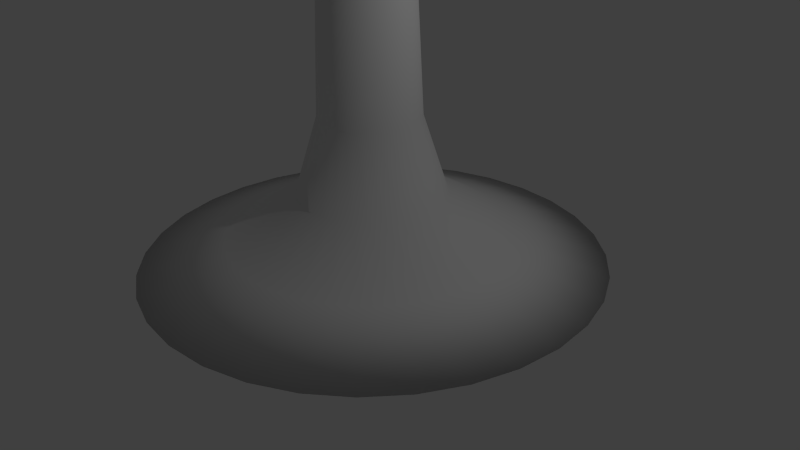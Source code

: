 # Source: pied_conique_01.blend  (saved by Blender 2.69.0; exported with 4.5.12 LTS)
import bpy
from mathutils import Matrix  # noqa: F401  (used for matrix-valued properties, if any)

bpy.ops.wm.read_factory_settings(use_empty=True)
scene = bpy.context.scene
scene.name = 'Scene'

# ---- collections
col_collection_1 = bpy.data.collections.new('Collection 1'); scene.collection.children.link(col_collection_1)

# ---- materials (node trees are filled in below, after node groups)
mat_material = bpy.data.materials.new('Material')
mat_material.alpha_threshold = 0.0
mat_material.use_transparent_shadow = False
mat_material.roughness = 0.5
mat_material.line_color = (0.0, 0.0, 0.0, 1.0)

# ---- material node trees

# ---- world
world_world = bpy.data.worlds.new('World'); scene.world = world_world
world_world.color = (0.05088, 0.05088, 0.05088)
world_world.use_sun_shadow = False
world_world.sun_shadow_jitter_overblur = 0.0
world_world.cycles.sampling_method = 'MANUAL'
world_world.cycles.sample_map_resolution = 256

# ---- cameras
cam_camera = bpy.data.cameras.new('Camera')
cam_camera.clip_end = 100.0
cam_camera.lens = 35.0
cam_camera.sensor_width = 32.0
cam_camera.sensor_height = 18.0
cam_camera.ortho_scale = 7.314
cam_camera.dof.focus_distance = 0.0
cam_camera.dof.aperture_fstop = 128.0

# ---- lights
light_lamp = bpy.data.lights.new('Lamp', 'POINT')
light_lamp.transmission_factor = 0.0
light_lamp.cutoff_distance = 30.0
light_lamp.energy = 100.0
light_lamp.shadow_buffer_clip_start = 1.001
light_lamp.shadow_soft_size = 0.1
light_lamp.shadow_maximum_resolution = 0.006
light_lamp.use_absolute_resolution = True
light_lamp.cycles.use_multiple_importance_sampling = False

# ---- meshes
me_cube = bpy.data.meshes.new('Cube')
me_cube.from_pydata([(-2.967, 0.0, 0.0), (-1.859, 0.0, 0.3569), (-0.9502, -6.485e-08, 0.9043), (-0.6402, -4.262e-07, 1.883), (-0.466, -3.816e-07, 6.0), (-2.91, 0.5789, 0.0), (-1.823, 0.3626, 0.3569), (-0.932, 0.1854, 0.9043), (-0.6279, 0.1249, 1.883), (-0.457, 0.0909, 6.0), (-2.742, 1.136, 0.0), (-1.717, 0.7113, 0.3569), (-0.8779, 0.3636, 0.9043), (-0.5915, 0.245, 1.883), (-0.4305, 0.1783, 6.0), (-2.467, 1.649, 0.0), (-1.545, 1.033, 0.3569), (-0.7901, 0.5279, 0.9043), (-0.5323, 0.3557, 1.883), (-0.3874, 0.2589, 6.0), (-2.098, 2.098, 0.0), (-1.314, 1.314, 0.3569), (-0.6719, 0.6719, 0.9043), (-0.4527, 0.4527, 1.883), (-0.3295, 0.3295, 6.0), (-1.649, 2.467, 0.0), (-1.033, 1.545, 0.3569), (-0.5279, 0.7901, 0.9043), (-0.3557, 0.5323, 1.883), (-0.2589, 0.3874, 6.0), (-3.405e-07, -2.117e-07, 6.0), (-1.136, 2.742, 0.0), (-0.7112, 1.717, 0.3569), (-0.3636, 0.8779, 0.9043), (-0.245, 0.5915, 1.883), (-0.1783, 0.4305, 6.0), (-0.5789, 2.91, 0.0), (-0.3626, 1.823, 0.3569), (-0.1854, 0.932, 0.9043), (-0.1249, 0.6279, 1.883), (-0.0909, 0.457, 6.0), (1.907e-06, 2.967, 0.0), (1.132e-06, 1.859, 0.3569), (5.513e-07, 0.9502, 0.9043), (-2.235e-08, 0.6402, 1.883), (-8.95e-08, 0.466, 6.0), (0.5789, 2.91, 0.0), (0.3626, 1.823, 0.3569), (0.1854, 0.932, 0.9043), (0.1249, 0.6279, 1.883), (0.0909, 0.457, 6.0), (1.136, 2.742, 0.0), (0.7113, 1.717, 0.3569), (0.3636, 0.8779, 0.9043), (0.245, 0.5915, 1.883), (0.1783, 0.4305, 6.0), (1.649, 2.467, 0.0), (1.033, 1.545, 0.3569), (0.5279, 0.7901, 0.9043), (0.3557, 0.5323, 1.883), (0.2589, 0.3874, 6.0), (2.098, 2.098, 0.0), (1.314, 1.314, 0.3569), (0.6719, 0.6719, 0.9043), (0.4527, 0.4527, 1.883), (0.3295, 0.3295, 6.0), (2.467, 1.649, 0.0), (1.545, 1.033, 0.3569), (0.7901, 0.5279, 0.9043), (0.5323, 0.3557, 1.883), (0.3874, 0.2589, 6.0), (2.742, 1.136, 0.0), (1.717, 0.7112, 0.3569), (0.8779, 0.3636, 0.9043), (0.5915, 0.245, 1.883), (0.4305, 0.1783, 6.0), (2.91, 0.5789, 0.0), (1.823, 0.3626, 0.3569), (0.932, 0.1854, 0.9043), (0.6279, 0.1249, 1.883), (0.457, 0.0909, 6.0), (2.967, -3.934e-06, 0.0), (1.859, -2.354e-06, 0.3569), (0.9502, -1.147e-06, 0.9043), (0.6402, -3.874e-07, 1.883), (0.466, -2.399e-07, 6.0), (2.91, -0.5789, 0.0), (1.823, -0.3626, 0.3569), (0.932, -0.1854, 0.9043), (0.6279, -0.1249, 1.883), (0.457, -0.0909, 6.0), (2.742, -1.136, 0.0), (1.717, -0.7113, 0.3569), (0.8779, -0.3636, 0.9043), (0.5915, -0.245, 1.883), (0.4305, -0.1783, 6.0), (2.467, -1.649, 0.0), (1.545, -1.033, 0.3569), (0.7901, -0.5279, 0.9043), (0.5323, -0.3557, 1.883), (0.3874, -0.2589, 6.0), (2.098, -2.098, 0.0), (1.314, -1.314, 0.3569), (0.6719, -0.6719, 0.9043), (0.4527, -0.4527, 1.883), (0.3295, -0.3295, 6.0), (1.649, -2.467, 0.0), (1.033, -1.545, 0.3569), (0.5279, -0.7901, 0.9043), (0.3557, -0.5323, 1.883), (0.2589, -0.3874, 6.0), (1.136, -2.742, 0.0), (0.7112, -1.717, 0.3569), (0.3636, -0.8779, 0.9043), (0.245, -0.5915, 1.883), (0.1783, -0.4305, 6.0), (0.0, 0.0, 0.0), (0.5789, -2.91, 0.0), (0.3626, -1.823, 0.3569), (0.1854, -0.932, 0.9043), (0.1249, -0.6279, 1.883), (0.0909, -0.457, 6.0), (-5.96e-06, -2.967, 0.0), (-3.487e-06, -1.859, 0.3569), (-1.743e-06, -0.9502, 0.9043), (-7.227e-07, -0.6402, 1.883), (-5.772e-07, -0.466, 6.0), (-0.5789, -2.91, 0.0), (-0.3626, -1.823, 0.3569), (-0.1854, -0.932, 0.9043), (-0.1249, -0.6279, 1.883), (-0.0909, -0.457, 6.0), (-1.136, -2.742, 0.0), (-0.7113, -1.717, 0.3569), (-0.3636, -0.8779, 0.9043), (-0.245, -0.5915, 1.883), (-0.1783, -0.4305, 6.0), (-1.649, -2.467, 0.0), (-1.033, -1.545, 0.3569), (-0.5279, -0.7901, 0.9043), (-0.3557, -0.5323, 1.883), (-0.2589, -0.3874, 6.0), (-2.098, -2.098, 0.0), (-1.314, -1.314, 0.3569), (-0.6719, -0.6719, 0.9043), (-0.4527, -0.4527, 1.883), (-0.3295, -0.3295, 6.0), (-2.467, -1.649, 0.0), (-1.545, -1.033, 0.3569), (-0.7901, -0.5279, 0.9043), (-0.5323, -0.3557, 1.883), (-0.3874, -0.2589, 6.0), (-2.742, -1.136, 0.0), (-1.717, -0.7112, 0.3569), (-0.8779, -0.3636, 0.9043), (-0.5915, -0.245, 1.883), (-0.4305, -0.1783, 6.0), (-2.91, -0.5789, 0.0), (-1.823, -0.3626, 0.3569), (-0.932, -0.1854, 0.9043), (-0.6279, -0.1249, 1.883), (-0.457, -0.0909, 6.0)], [], [(3, 4, 9, 8), (2, 3, 8, 7), (1, 2, 7, 6), (0, 1, 6, 5), (8, 9, 14, 13), (7, 8, 13, 12), (6, 7, 12, 11), (5, 6, 11, 10), (13, 14, 19, 18), (12, 13, 18, 17), (11, 12, 17, 16), (10, 11, 16, 15), (18, 19, 24, 23), (17, 18, 23, 22), (16, 17, 22, 21), (15, 16, 21, 20), (23, 24, 29, 28), (22, 23, 28, 27), (21, 22, 27, 26), (20, 21, 26, 25), (28, 29, 35, 34), (27, 28, 34, 33), (26, 27, 33, 32), (25, 26, 32, 31), (34, 35, 40, 39), (33, 34, 39, 38), (32, 33, 38, 37), (31, 32, 37, 36), (39, 40, 45, 44), (38, 39, 44, 43), (37, 38, 43, 42), (36, 37, 42, 41), (44, 45, 50, 49), (43, 44, 49, 48), (42, 43, 48, 47), (41, 42, 47, 46), (49, 50, 55, 54), (48, 49, 54, 53), (47, 48, 53, 52), (46, 47, 52, 51), (54, 55, 60, 59), (53, 54, 59, 58), (52, 53, 58, 57), (51, 52, 57, 56), (59, 60, 65, 64), (58, 59, 64, 63), (57, 58, 63, 62), (56, 57, 62, 61), (64, 65, 70, 69), (63, 64, 69, 68), (62, 63, 68, 67), (61, 62, 67, 66), (69, 70, 75, 74), (68, 69, 74, 73), (67, 68, 73, 72), (66, 67, 72, 71), (74, 75, 80, 79), (73, 74, 79, 78), (72, 73, 78, 77), (71, 72, 77, 76), (79, 80, 85, 84), (78, 79, 84, 83), (77, 78, 83, 82), (76, 77, 82, 81), (84, 85, 90, 89), (83, 84, 89, 88), (82, 83, 88, 87), (81, 82, 87, 86), (89, 90, 95, 94), (88, 89, 94, 93), (87, 88, 93, 92), (86, 87, 92, 91), (94, 95, 100, 99), (93, 94, 99, 98), (92, 93, 98, 97), (91, 92, 97, 96), (99, 100, 105, 104), (98, 99, 104, 103), (97, 98, 103, 102), (96, 97, 102, 101), (104, 105, 110, 109), (103, 104, 109, 108), (102, 103, 108, 107), (101, 102, 107, 106), (109, 110, 115, 114), (108, 109, 114, 113), (107, 108, 113, 112), (106, 107, 112, 111), (114, 115, 121, 120), (113, 114, 120, 119), (112, 113, 119, 118), (111, 112, 118, 117), (120, 121, 126, 125), (119, 120, 125, 124), (118, 119, 124, 123), (117, 118, 123, 122), (125, 126, 131, 130), (124, 125, 130, 129), (123, 124, 129, 128), (122, 123, 128, 127), (130, 131, 136, 135), (129, 130, 135, 134), (128, 129, 134, 133), (127, 128, 133, 132), (135, 136, 141, 140), (134, 135, 140, 139), (133, 134, 139, 138), (132, 133, 138, 137), (140, 141, 146, 145), (139, 140, 145, 144), (138, 139, 144, 143), (137, 138, 143, 142), (145, 146, 151, 150), (144, 145, 150, 149), (143, 144, 149, 148), (142, 143, 148, 147), (150, 151, 156, 155), (149, 150, 155, 154), (148, 149, 154, 153), (147, 148, 153, 152), (155, 156, 161, 160), (154, 155, 160, 159), (153, 154, 159, 158), (152, 153, 158, 157), (4, 30, 9), (116, 0, 5), (9, 30, 14), (116, 5, 10), (14, 30, 19), (116, 10, 15), (19, 30, 24), (116, 15, 20), (24, 30, 29), (116, 20, 25), (29, 30, 35), (116, 25, 31), (35, 30, 40), (116, 31, 36), (40, 30, 45), (116, 36, 41), (45, 30, 50), (116, 41, 46), (50, 30, 55), (116, 46, 51), (55, 30, 60), (116, 51, 56), (60, 30, 65), (116, 56, 61), (65, 30, 70), (116, 61, 66), (70, 30, 75), (116, 66, 71), (75, 30, 80), (116, 71, 76), (80, 30, 85), (116, 76, 81), (85, 30, 90), (116, 81, 86), (90, 30, 95), (116, 86, 91), (95, 30, 100), (116, 91, 96), (100, 30, 105), (116, 96, 101), (105, 30, 110), (116, 101, 106), (110, 30, 115), (116, 106, 111), (115, 30, 121), (116, 111, 117), (121, 30, 126), (116, 117, 122), (126, 30, 131), (116, 122, 127), (131, 30, 136), (116, 127, 132), (136, 30, 141), (116, 132, 137), (141, 30, 146), (116, 137, 142), (146, 30, 151), (116, 142, 147), (151, 30, 156), (116, 147, 152), (156, 30, 161), (116, 152, 157), (161, 30, 4), (160, 161, 4, 3), (159, 160, 3, 2), (158, 159, 2, 1), (157, 158, 1, 0), (116, 157, 0)])
me_cube.polygons.foreach_set('use_smooth', [True] * 192)
me_cube.materials.append(mat_material)
me_cube.use_remesh_preserve_volume = False
me_cube.use_remesh_preserve_attributes = False
me_cube.use_mirror_vertex_groups = False
me_cube.update()

# ---- objects
ob_cube = bpy.data.objects.new('Cube', me_cube)
ob_lamp = bpy.data.objects.new('Lamp', light_lamp)
ob_camera = bpy.data.objects.new('Camera', cam_camera)

# ---- transforms, parenting, visibility, modifiers, constraints
ob_cube.location = (0.0, 0.0, 0.0)
ob_cube.lock_rotations_4d = False
ob_cube.empty_display_type = 'ARROWS'
ob_cube.lineart.crease_threshold = 0.0
ob_lamp.location = (4.076, 1.005, 5.904)
ob_lamp.rotation_euler = (0.6503, 0.05522, 1.866)
ob_lamp.lock_rotations_4d = False
ob_lamp.empty_display_type = 'ARROWS'
ob_lamp.color = (0.0, 0.0, 0.0, 0.0)
ob_lamp.lineart.crease_threshold = 0.0
ob_camera.location = (7.481, -6.508, 5.344)
ob_camera.rotation_euler = (1.109, 0.01082, 0.8149)
ob_camera.lock_rotations_4d = False
ob_camera.empty_display_type = 'ARROWS'
ob_camera.color = (0.0, 0.0, 0.0, 0.0)
ob_camera.display_type = 'WIRE'
ob_camera.lineart.crease_threshold = 0.0

# ---- collection membership
col_collection_1.objects.link(ob_cube)
col_collection_1.objects.link(ob_lamp)
col_collection_1.objects.link(ob_camera)

# ---- scene / render settings (as saved in the file)
scene.camera = ob_camera
scene.frame_start = 1; scene.frame_end = 250; scene.frame_set(1)
scene.render.engine = 'BLENDER_EEVEE_NEXT'
scene.render.image_settings.compression = 90
scene.render.resolution_percentage = 50
scene.render.dither_intensity = 0.0
scene.cycles.use_denoising = False
scene.cycles.samples = 10
scene.cycles.sampling_pattern = 'TABULATED_SOBOL'
scene.cycles.light_sampling_threshold = 0.0
scene.cycles.use_adaptive_sampling = False
scene.cycles.use_light_tree = False
scene.cycles.blur_glossy = 0.0
scene.cycles.volume_bounces = 1
scene.cycles.pixel_filter_type = 'GAUSSIAN'
scene.cycles.sample_clamp_indirect = 0.0
scene.view_settings.view_transform = 'Standard'
bpy.context.view_layer.update()
